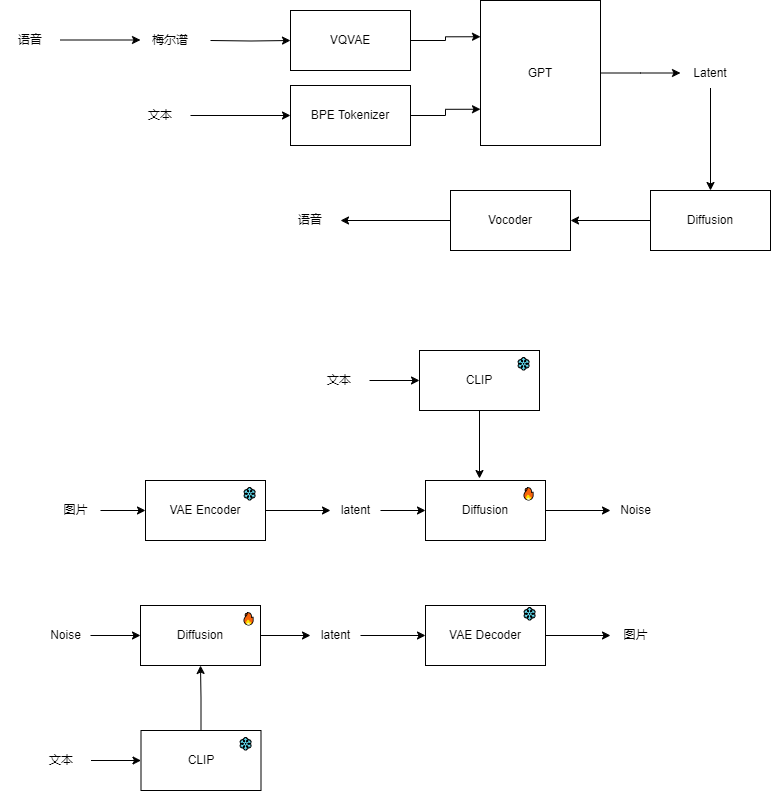

The diagram above was exported from draw.io. Its source (the exported page's mxGraphModel, read from the mxfile embedded in the PNG):
<mxGraphModel dx="1434" dy="844" grid="1" gridSize="10" guides="1" tooltips="1" connect="1" arrows="1" fold="1" page="1" pageScale="1" pageWidth="1200" pageHeight="1920" math="0" shadow="0">
  <root>
    <mxCell id="0" />
    <mxCell id="1" parent="0" />
    <mxCell id="QwJ62uKqXymeeGAzeXq3-3" value="" style="edgeStyle=orthogonalEdgeStyle;rounded=0;orthogonalLoop=1;jettySize=auto;html=1;" edge="1" parent="1">
      <mxGeometry relative="1" as="geometry">
        <mxPoint x="200" y="179.5" as="sourcePoint" />
        <mxPoint x="280" y="179.5" as="targetPoint" />
      </mxGeometry>
    </mxCell>
    <mxCell id="QwJ62uKqXymeeGAzeXq3-5" value="" style="edgeStyle=orthogonalEdgeStyle;rounded=0;orthogonalLoop=1;jettySize=auto;html=1;" edge="1" parent="1" target="QwJ62uKqXymeeGAzeXq3-4">
      <mxGeometry relative="1" as="geometry">
        <mxPoint x="350" y="180" as="sourcePoint" />
      </mxGeometry>
    </mxCell>
    <mxCell id="QwJ62uKqXymeeGAzeXq3-9" value="" style="edgeStyle=orthogonalEdgeStyle;rounded=0;orthogonalLoop=1;jettySize=auto;html=1;entryX=0;entryY=0.25;entryDx=0;entryDy=0;" edge="1" parent="1" source="QwJ62uKqXymeeGAzeXq3-4" target="QwJ62uKqXymeeGAzeXq3-8">
      <mxGeometry relative="1" as="geometry" />
    </mxCell>
    <mxCell id="QwJ62uKqXymeeGAzeXq3-4" value="VQVAE" style="rounded=0;whiteSpace=wrap;html=1;" vertex="1" parent="1">
      <mxGeometry x="430" y="150" width="120" height="60" as="geometry" />
    </mxCell>
    <mxCell id="QwJ62uKqXymeeGAzeXq3-6" value="语音" style="text;html=1;strokeColor=none;fillColor=none;align=center;verticalAlign=middle;whiteSpace=wrap;rounded=0;" vertex="1" parent="1">
      <mxGeometry x="140" y="165" width="60" height="30" as="geometry" />
    </mxCell>
    <mxCell id="QwJ62uKqXymeeGAzeXq3-7" value="梅尔谱" style="text;html=1;strokeColor=none;fillColor=none;align=center;verticalAlign=middle;whiteSpace=wrap;rounded=0;" vertex="1" parent="1">
      <mxGeometry x="280" y="165" width="60" height="30" as="geometry" />
    </mxCell>
    <mxCell id="QwJ62uKqXymeeGAzeXq3-15" value="" style="edgeStyle=orthogonalEdgeStyle;rounded=0;orthogonalLoop=1;jettySize=auto;html=1;" edge="1" parent="1" source="QwJ62uKqXymeeGAzeXq3-8">
      <mxGeometry relative="1" as="geometry">
        <mxPoint x="820" y="212.5" as="targetPoint" />
      </mxGeometry>
    </mxCell>
    <mxCell id="QwJ62uKqXymeeGAzeXq3-8" value="GPT" style="rounded=0;whiteSpace=wrap;html=1;" vertex="1" parent="1">
      <mxGeometry x="620" y="140" width="120" height="145" as="geometry" />
    </mxCell>
    <mxCell id="QwJ62uKqXymeeGAzeXq3-12" value="" style="edgeStyle=orthogonalEdgeStyle;rounded=0;orthogonalLoop=1;jettySize=auto;html=1;" edge="1" parent="1" source="QwJ62uKqXymeeGAzeXq3-10" target="QwJ62uKqXymeeGAzeXq3-11">
      <mxGeometry relative="1" as="geometry" />
    </mxCell>
    <mxCell id="QwJ62uKqXymeeGAzeXq3-10" value="文本" style="text;html=1;strokeColor=none;fillColor=none;align=center;verticalAlign=middle;whiteSpace=wrap;rounded=0;" vertex="1" parent="1">
      <mxGeometry x="270" y="240" width="60" height="30" as="geometry" />
    </mxCell>
    <mxCell id="QwJ62uKqXymeeGAzeXq3-13" style="edgeStyle=orthogonalEdgeStyle;rounded=0;orthogonalLoop=1;jettySize=auto;html=1;exitX=1;exitY=0.5;exitDx=0;exitDy=0;entryX=0;entryY=0.75;entryDx=0;entryDy=0;" edge="1" parent="1" source="QwJ62uKqXymeeGAzeXq3-11" target="QwJ62uKqXymeeGAzeXq3-8">
      <mxGeometry relative="1" as="geometry" />
    </mxCell>
    <mxCell id="QwJ62uKqXymeeGAzeXq3-11" value="BPE Tokenizer" style="whiteSpace=wrap;html=1;" vertex="1" parent="1">
      <mxGeometry x="430" y="225" width="120" height="60" as="geometry" />
    </mxCell>
    <mxCell id="QwJ62uKqXymeeGAzeXq3-18" value="" style="edgeStyle=orthogonalEdgeStyle;rounded=0;orthogonalLoop=1;jettySize=auto;html=1;" edge="1" parent="1" source="QwJ62uKqXymeeGAzeXq3-16" target="QwJ62uKqXymeeGAzeXq3-17">
      <mxGeometry relative="1" as="geometry" />
    </mxCell>
    <mxCell id="QwJ62uKqXymeeGAzeXq3-16" value="Latent" style="text;html=1;strokeColor=none;fillColor=none;align=center;verticalAlign=middle;whiteSpace=wrap;rounded=0;" vertex="1" parent="1">
      <mxGeometry x="820" y="197.5" width="60" height="30" as="geometry" />
    </mxCell>
    <mxCell id="QwJ62uKqXymeeGAzeXq3-20" value="" style="edgeStyle=orthogonalEdgeStyle;rounded=0;orthogonalLoop=1;jettySize=auto;html=1;" edge="1" parent="1" source="QwJ62uKqXymeeGAzeXq3-17" target="QwJ62uKqXymeeGAzeXq3-19">
      <mxGeometry relative="1" as="geometry" />
    </mxCell>
    <mxCell id="QwJ62uKqXymeeGAzeXq3-17" value="Diffusion" style="whiteSpace=wrap;html=1;" vertex="1" parent="1">
      <mxGeometry x="790" y="330" width="120" height="60" as="geometry" />
    </mxCell>
    <mxCell id="QwJ62uKqXymeeGAzeXq3-22" value="" style="edgeStyle=orthogonalEdgeStyle;rounded=0;orthogonalLoop=1;jettySize=auto;html=1;" edge="1" parent="1" source="QwJ62uKqXymeeGAzeXq3-19" target="QwJ62uKqXymeeGAzeXq3-21">
      <mxGeometry relative="1" as="geometry" />
    </mxCell>
    <mxCell id="QwJ62uKqXymeeGAzeXq3-19" value="Vocoder" style="whiteSpace=wrap;html=1;" vertex="1" parent="1">
      <mxGeometry x="590" y="330" width="120" height="60" as="geometry" />
    </mxCell>
    <mxCell id="QwJ62uKqXymeeGAzeXq3-21" value="语音" style="text;html=1;strokeColor=none;fillColor=none;align=center;verticalAlign=middle;whiteSpace=wrap;rounded=0;" vertex="1" parent="1">
      <mxGeometry x="420" y="345" width="60" height="30" as="geometry" />
    </mxCell>
    <mxCell id="QwJ62uKqXymeeGAzeXq3-25" value="" style="edgeStyle=orthogonalEdgeStyle;rounded=0;orthogonalLoop=1;jettySize=auto;html=1;" edge="1" parent="1" source="QwJ62uKqXymeeGAzeXq3-23" target="QwJ62uKqXymeeGAzeXq3-24">
      <mxGeometry relative="1" as="geometry" />
    </mxCell>
    <mxCell id="QwJ62uKqXymeeGAzeXq3-23" value="图片" style="text;html=1;align=center;verticalAlign=middle;resizable=0;points=[];autosize=1;strokeColor=none;fillColor=none;" vertex="1" parent="1">
      <mxGeometry x="190" y="635" width="50" height="30" as="geometry" />
    </mxCell>
    <mxCell id="QwJ62uKqXymeeGAzeXq3-29" style="edgeStyle=orthogonalEdgeStyle;rounded=0;orthogonalLoop=1;jettySize=auto;html=1;exitX=1;exitY=0.5;exitDx=0;exitDy=0;" edge="1" parent="1" source="QwJ62uKqXymeeGAzeXq3-24" target="QwJ62uKqXymeeGAzeXq3-28">
      <mxGeometry relative="1" as="geometry" />
    </mxCell>
    <mxCell id="QwJ62uKqXymeeGAzeXq3-24" value="VAE Encoder" style="whiteSpace=wrap;html=1;" vertex="1" parent="1">
      <mxGeometry x="285" y="620" width="120" height="60" as="geometry" />
    </mxCell>
    <mxCell id="QwJ62uKqXymeeGAzeXq3-31" value="" style="edgeStyle=orthogonalEdgeStyle;rounded=0;orthogonalLoop=1;jettySize=auto;html=1;" edge="1" parent="1" source="QwJ62uKqXymeeGAzeXq3-28" target="QwJ62uKqXymeeGAzeXq3-30">
      <mxGeometry relative="1" as="geometry" />
    </mxCell>
    <mxCell id="QwJ62uKqXymeeGAzeXq3-28" value="latent" style="text;html=1;align=center;verticalAlign=middle;resizable=0;points=[];autosize=1;strokeColor=none;fillColor=none;" vertex="1" parent="1">
      <mxGeometry x="470" y="635" width="50" height="30" as="geometry" />
    </mxCell>
    <mxCell id="QwJ62uKqXymeeGAzeXq3-33" style="edgeStyle=orthogonalEdgeStyle;rounded=0;orthogonalLoop=1;jettySize=auto;html=1;exitX=1;exitY=0.5;exitDx=0;exitDy=0;" edge="1" parent="1" source="QwJ62uKqXymeeGAzeXq3-30" target="QwJ62uKqXymeeGAzeXq3-32">
      <mxGeometry relative="1" as="geometry" />
    </mxCell>
    <mxCell id="QwJ62uKqXymeeGAzeXq3-30" value="Diffusion" style="whiteSpace=wrap;html=1;" vertex="1" parent="1">
      <mxGeometry x="565" y="620" width="120" height="60" as="geometry" />
    </mxCell>
    <mxCell id="QwJ62uKqXymeeGAzeXq3-32" value="Noise" style="text;html=1;align=center;verticalAlign=middle;resizable=0;points=[];autosize=1;strokeColor=none;fillColor=none;" vertex="1" parent="1">
      <mxGeometry x="750" y="635" width="50" height="30" as="geometry" />
    </mxCell>
    <mxCell id="QwJ62uKqXymeeGAzeXq3-36" style="edgeStyle=orthogonalEdgeStyle;rounded=0;orthogonalLoop=1;jettySize=auto;html=1;" edge="1" parent="1" source="QwJ62uKqXymeeGAzeXq3-34" target="QwJ62uKqXymeeGAzeXq3-35">
      <mxGeometry relative="1" as="geometry" />
    </mxCell>
    <mxCell id="QwJ62uKqXymeeGAzeXq3-34" value="Noise" style="text;html=1;align=center;verticalAlign=middle;resizable=0;points=[];autosize=1;strokeColor=none;fillColor=none;" vertex="1" parent="1">
      <mxGeometry x="180" y="760" width="50" height="30" as="geometry" />
    </mxCell>
    <mxCell id="QwJ62uKqXymeeGAzeXq3-38" style="edgeStyle=orthogonalEdgeStyle;rounded=0;orthogonalLoop=1;jettySize=auto;html=1;exitX=1;exitY=0.5;exitDx=0;exitDy=0;" edge="1" parent="1" source="QwJ62uKqXymeeGAzeXq3-35" target="QwJ62uKqXymeeGAzeXq3-37">
      <mxGeometry relative="1" as="geometry" />
    </mxCell>
    <mxCell id="QwJ62uKqXymeeGAzeXq3-35" value="Diffusion" style="whiteSpace=wrap;html=1;" vertex="1" parent="1">
      <mxGeometry x="280" y="745" width="120" height="60" as="geometry" />
    </mxCell>
    <mxCell id="QwJ62uKqXymeeGAzeXq3-40" style="edgeStyle=orthogonalEdgeStyle;rounded=0;orthogonalLoop=1;jettySize=auto;html=1;entryX=0;entryY=0.5;entryDx=0;entryDy=0;" edge="1" parent="1" source="QwJ62uKqXymeeGAzeXq3-37" target="QwJ62uKqXymeeGAzeXq3-39">
      <mxGeometry relative="1" as="geometry" />
    </mxCell>
    <mxCell id="QwJ62uKqXymeeGAzeXq3-37" value="latent" style="text;html=1;align=center;verticalAlign=middle;resizable=0;points=[];autosize=1;strokeColor=none;fillColor=none;" vertex="1" parent="1">
      <mxGeometry x="450" y="760" width="50" height="30" as="geometry" />
    </mxCell>
    <mxCell id="QwJ62uKqXymeeGAzeXq3-41" style="edgeStyle=orthogonalEdgeStyle;rounded=0;orthogonalLoop=1;jettySize=auto;html=1;exitX=1;exitY=0.5;exitDx=0;exitDy=0;" edge="1" parent="1" source="QwJ62uKqXymeeGAzeXq3-39">
      <mxGeometry relative="1" as="geometry">
        <mxPoint x="750" y="775" as="targetPoint" />
      </mxGeometry>
    </mxCell>
    <mxCell id="QwJ62uKqXymeeGAzeXq3-39" value="VAE Decoder" style="whiteSpace=wrap;html=1;" vertex="1" parent="1">
      <mxGeometry x="565" y="745" width="120" height="60" as="geometry" />
    </mxCell>
    <mxCell id="QwJ62uKqXymeeGAzeXq3-42" value="图片" style="text;html=1;align=center;verticalAlign=middle;resizable=0;points=[];autosize=1;strokeColor=none;fillColor=none;" vertex="1" parent="1">
      <mxGeometry x="750" y="760" width="50" height="30" as="geometry" />
    </mxCell>
    <mxCell id="QwJ62uKqXymeeGAzeXq3-43" value="🔥" style="text;whiteSpace=wrap;" vertex="1" parent="1">
      <mxGeometry x="660" y="620" width="50" height="40" as="geometry" />
    </mxCell>
    <mxCell id="QwJ62uKqXymeeGAzeXq3-45" value="❄" style="text;whiteSpace=wrap;" vertex="1" parent="1">
      <mxGeometry x="380" y="620" width="50" height="40" as="geometry" />
    </mxCell>
    <mxCell id="QwJ62uKqXymeeGAzeXq3-48" value="" style="edgeStyle=orthogonalEdgeStyle;rounded=0;orthogonalLoop=1;jettySize=auto;html=1;" edge="1" parent="1" source="QwJ62uKqXymeeGAzeXq3-46" target="QwJ62uKqXymeeGAzeXq3-47">
      <mxGeometry relative="1" as="geometry" />
    </mxCell>
    <mxCell id="QwJ62uKqXymeeGAzeXq3-46" value="文本" style="text;html=1;strokeColor=none;fillColor=none;align=center;verticalAlign=middle;whiteSpace=wrap;rounded=0;" vertex="1" parent="1">
      <mxGeometry x="449" y="505" width="60" height="30" as="geometry" />
    </mxCell>
    <mxCell id="QwJ62uKqXymeeGAzeXq3-47" value="CLIP" style="whiteSpace=wrap;html=1;" vertex="1" parent="1">
      <mxGeometry x="559" y="490" width="120" height="60" as="geometry" />
    </mxCell>
    <mxCell id="QwJ62uKqXymeeGAzeXq3-49" value="❄" style="text;whiteSpace=wrap;" vertex="1" parent="1">
      <mxGeometry x="654" y="490" width="50" height="40" as="geometry" />
    </mxCell>
    <mxCell id="QwJ62uKqXymeeGAzeXq3-50" style="edgeStyle=orthogonalEdgeStyle;rounded=0;orthogonalLoop=1;jettySize=auto;html=1;entryX=0.45;entryY=-0.033;entryDx=0;entryDy=0;entryPerimeter=0;" edge="1" parent="1" source="QwJ62uKqXymeeGAzeXq3-47" target="QwJ62uKqXymeeGAzeXq3-30">
      <mxGeometry relative="1" as="geometry" />
    </mxCell>
    <mxCell id="QwJ62uKqXymeeGAzeXq3-51" value="" style="edgeStyle=orthogonalEdgeStyle;rounded=0;orthogonalLoop=1;jettySize=auto;html=1;" edge="1" parent="1" source="QwJ62uKqXymeeGAzeXq3-52" target="QwJ62uKqXymeeGAzeXq3-53">
      <mxGeometry relative="1" as="geometry" />
    </mxCell>
    <mxCell id="QwJ62uKqXymeeGAzeXq3-52" value="文本" style="text;html=1;strokeColor=none;fillColor=none;align=center;verticalAlign=middle;whiteSpace=wrap;rounded=0;" vertex="1" parent="1">
      <mxGeometry x="170.5" y="885" width="60" height="30" as="geometry" />
    </mxCell>
    <mxCell id="QwJ62uKqXymeeGAzeXq3-55" style="edgeStyle=orthogonalEdgeStyle;rounded=0;orthogonalLoop=1;jettySize=auto;html=1;exitX=0.5;exitY=0;exitDx=0;exitDy=0;entryX=0.5;entryY=1;entryDx=0;entryDy=0;" edge="1" parent="1" source="QwJ62uKqXymeeGAzeXq3-53" target="QwJ62uKqXymeeGAzeXq3-35">
      <mxGeometry relative="1" as="geometry" />
    </mxCell>
    <mxCell id="QwJ62uKqXymeeGAzeXq3-53" value="CLIP" style="whiteSpace=wrap;html=1;" vertex="1" parent="1">
      <mxGeometry x="280.5" y="870" width="120" height="60" as="geometry" />
    </mxCell>
    <mxCell id="QwJ62uKqXymeeGAzeXq3-54" value="❄" style="text;whiteSpace=wrap;" vertex="1" parent="1">
      <mxGeometry x="375.5" y="870" width="50" height="40" as="geometry" />
    </mxCell>
    <mxCell id="QwJ62uKqXymeeGAzeXq3-56" value="🔥" style="text;whiteSpace=wrap;" vertex="1" parent="1">
      <mxGeometry x="380" y="745" width="50" height="40" as="geometry" />
    </mxCell>
    <mxCell id="QwJ62uKqXymeeGAzeXq3-59" value="❄" style="text;whiteSpace=wrap;" vertex="1" parent="1">
      <mxGeometry x="660" y="740" width="50" height="30" as="geometry" />
    </mxCell>
  </root>
</mxGraphModel>